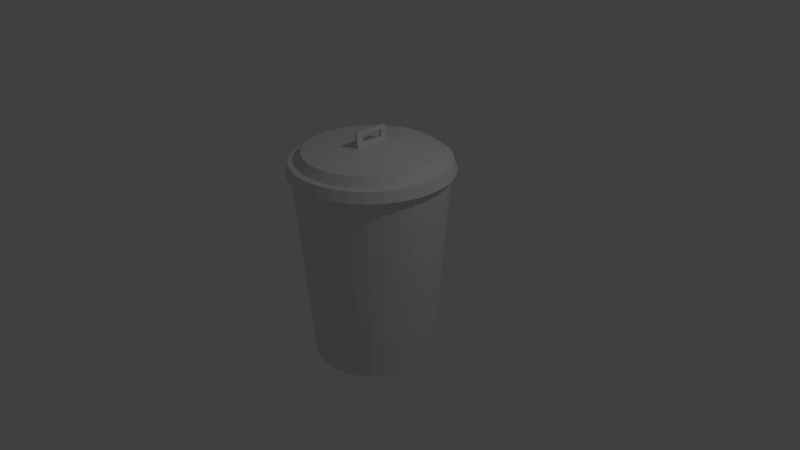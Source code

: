 # Source: trashcan2.blend  (saved by Blender 2.71.0; exported with 4.5.12 LTS)
import bpy
from mathutils import Matrix  # noqa: F401  (used for matrix-valued properties, if any)

bpy.ops.wm.read_factory_settings(use_empty=True)
scene = bpy.context.scene
scene.name = 'Scene'

# ---- collections
col_collection_1 = bpy.data.collections.new('Collection 1'); scene.collection.children.link(col_collection_1)

# ---- world
world_world = bpy.data.worlds.new('World'); scene.world = world_world
world_world.color = (0.05088, 0.05088, 0.05088)
world_world.use_sun_shadow = False
world_world.sun_shadow_jitter_overblur = 0.0
world_world.cycles.sampling_method = 'MANUAL'
world_world.cycles.sample_map_resolution = 256

# ---- cameras
cam_camera = bpy.data.cameras.new('Camera')
cam_camera.clip_end = 100.0
cam_camera.lens = 35.0
cam_camera.sensor_width = 32.0
cam_camera.sensor_height = 18.0
cam_camera.ortho_scale = 7.314
cam_camera.dof.focus_distance = 0.0
cam_camera.dof.aperture_fstop = 128.0

# ---- lights
light_lamp = bpy.data.lights.new('Lamp', 'POINT')
light_lamp.transmission_factor = 0.0
light_lamp.cutoff_distance = 30.0
light_lamp.energy = 100.0
light_lamp.shadow_buffer_clip_start = 1.001
light_lamp.shadow_soft_size = 0.1
light_lamp.shadow_maximum_resolution = 0.006
light_lamp.use_absolute_resolution = True
light_lamp.cycles.use_multiple_importance_sampling = False

# ---- meshes
me_cube_001 = bpy.data.meshes.new('Cube.001')
me_cube_001.from_pydata([(-1.625, -1.0, -1.0), (-1.625, 1.0, -1.0), (1.625, 1.0, -1.0), (1.625, -1.0, -1.0), (-1.0, -1.0, 0.08849), (-1.0, 1.0, 0.08849), (1.0, 1.0, 0.08849), (1.0, -1.0, 0.08849), (-1.625, -1.0, -0.2917), (-1.625, 1.0, -0.2917), (1.625, 1.0, -0.2917), (1.625, -1.0, -0.2917), (-1.0, -0.5894, 0.08849), (-1.625, -0.5894, -1.0), (1.0, -0.5894, 0.08849), (1.625, -0.5894, -1.0), (-1.625, -0.5894, -0.2917), (1.625, -0.5894, -0.2917), (-1.0, 0.6812, 0.08849), (1.625, 0.6812, -1.0), (1.625, 0.6812, -0.2917), (-1.625, 0.6812, -1.0), (1.0, 0.6812, 0.08849), (-1.625, 0.6812, -0.2917), (-1.0, -1.0, 1.934), (-1.0, 1.0, 1.934), (1.0, 1.0, 1.934), (1.0, -1.0, 1.934), (-1.0, -0.5894, 1.934), (1.0, -0.5894, 1.934), (-1.0, 0.6812, 1.934), (1.0, 0.6812, 1.934), (1.0, -0.5894, 1.357), (-1.0, -0.5894, 1.357), (-1.0, -1.0, 1.357), (1.0, -1.0, 1.357), (-1.0, 0.6812, 1.374), (1.0, 0.6812, 1.374), (1.0, 1.0, 1.374), (-1.0, 1.0, 1.374), (-1.0, -0.1007, 1.934), (1.0, -0.1007, 1.934), (-1.0, 0.1925, 1.934), (1.0, 0.1925, 1.934), (1.0, -0.1007, 1.357), (-1.0, -0.1007, 1.357), (-1.0, 0.1925, 1.374), (1.0, 0.1925, 1.374)], [], [(23, 9, 1, 21), (9, 10, 2, 1), (17, 11, 3, 15), (11, 8, 0, 3), (21, 1, 2, 19), (30, 36, 46, 42), (18, 5, 9, 23), (5, 6, 10, 9), (14, 7, 11, 17), (7, 4, 8, 11), (8, 16, 13, 0), (20, 17, 15, 19), (0, 13, 15, 3), (36, 37, 47, 46), (4, 12, 16, 8), (22, 14, 17, 20), (16, 23, 21, 13), (13, 21, 19, 15), (14, 22, 18, 12), (12, 18, 23, 16), (10, 20, 19, 2), (6, 22, 20, 10), (31, 26, 25, 30), (27, 29, 28, 24), (37, 38, 26, 31), (33, 34, 24, 28), (34, 35, 27, 24), (35, 32, 29, 27), (38, 39, 25, 26), (39, 36, 30, 25), (14, 12, 33, 32), (12, 4, 34, 33), (4, 7, 35, 34), (7, 14, 32, 35), (18, 22, 37, 36), (22, 6, 38, 37), (6, 5, 39, 38), (5, 18, 36, 39), (32, 33, 45, 44), (29, 32, 44, 41), (33, 28, 40, 45), (37, 31, 43, 47), (31, 30, 42, 43), (28, 29, 41, 40), (40, 42, 46, 45), (45, 46, 47, 44), (44, 47, 43, 41), (41, 43, 42, 40)])
me_cube_001.use_remesh_preserve_volume = False
me_cube_001.use_remesh_preserve_attributes = False
me_cube_001.use_mirror_vertex_groups = False
me_cube_001.update()
me_cylinder = bpy.data.meshes.new('Cylinder')
me_cylinder.from_pydata([(1.038e-07, 2.753e-07, 0.7821), (2.303e-08, 0.8, -1.0), (1.171e-07, 0.02082, 1.116), (0.1561, 0.7846, -1.0), (0.004063, 0.02042, 1.116), (0.3061, 0.7391, -1.0), (0.007969, 0.01924, 1.116), (0.4445, 0.6652, -1.0), (0.01157, 0.01731, 1.116), (0.5657, 0.5657, -1.0), (0.01472, 0.01473, 1.116), (0.6652, 0.4445, -1.0), (0.01731, 0.01157, 1.116), (0.7391, 0.3061, -1.0), (0.01924, 0.007969, 1.116), (0.7846, 0.1561, -1.0), (0.02042, 0.004063, 1.116), (0.8, 1.157e-07, -1.0), (0.02082, 3.145e-07, 1.116), (0.7846, -0.1561, -1.0), (0.02042, -0.004062, 1.116), (0.7391, -0.3061, -1.0), (0.01924, -0.007969, 1.116), (0.6652, -0.4445, -1.0), (0.01731, -0.01157, 1.116), (0.5657, -0.5657, -1.0), (0.01472, -0.01472, 1.116), (0.4445, -0.6652, -1.0), (0.01157, -0.01731, 1.116), (0.3061, -0.7391, -1.0), (0.007969, -0.01924, 1.116), (0.1561, -0.7846, -1.0), (0.004063, -0.02042, 1.116), (-2.376e-07, -0.8, -1.0), (1.103e-07, -0.02082, 1.116), (-0.1561, -0.7846, -1.0), (-0.004062, -0.02042, 1.116), (-0.3061, -0.7391, -1.0), (-0.007969, -0.01924, 1.116), (-0.4445, -0.6652, -1.0), (-0.01157, -0.01731, 1.116), (-0.5657, -0.5657, -1.0), (-0.01472, -0.01472, 1.116), (-0.6652, -0.4445, -1.0), (-0.01731, -0.01157, 1.116), (-0.7391, -0.3061, -1.0), (-0.01924, -0.007969, 1.116), (-0.7846, -0.1561, -1.0), (-0.02042, -0.004062, 1.116), (-0.8, 8.277e-07, -1.0), (-0.02082, 3.33e-07, 1.116), (-0.7846, 0.1561, -1.0), (-0.02042, 0.004063, 1.116), (-0.7391, 0.3061, -1.0), (-0.01924, 0.007969, 1.116), (-0.6652, 0.4445, -1.0), (-0.01731, 0.01157, 1.116), (-0.5657, 0.5657, -1.0), (-0.01472, 0.01473, 1.116), (-0.4445, 0.6652, -1.0), (-0.01157, 0.01731, 1.116), (-0.3061, 0.7391, -1.0), (-0.007969, 0.01924, 1.116), (-0.1561, 0.7846, -1.0), (-0.004062, 0.02042, 1.116), (1.17e-09, 0.9898, 0.8984), (0.1931, 0.9708, 0.8984), (0.3788, 0.9145, 0.8984), (0.5499, 0.823, 0.8984), (0.6999, 0.6999, 0.8984), (0.823, 0.5499, 0.8984), (0.9145, 0.3788, 0.8984), (0.9708, 0.1931, 0.8984), (0.9898, 7.754e-08, 0.8984), (0.9708, -0.1931, 0.8984), (0.9145, -0.3788, 0.8984), (0.823, -0.5499, 0.8984), (0.6999, -0.6999, 0.8984), (0.5499, -0.823, 0.8984), (0.3788, -0.9145, 0.8984), (0.1931, -0.9708, 0.8984), (-3.214e-07, -0.9898, 0.8984), (-0.1931, -0.9708, 0.8984), (-0.3788, -0.9145, 0.8984), (-0.5499, -0.823, 0.8984), (-0.6999, -0.6999, 0.8984), (-0.823, -0.5499, 0.8984), (-0.9145, -0.3788, 0.8984), (-0.9708, -0.1931, 0.8984), (-0.9898, 9.586e-07, 0.8984), (-0.9708, 0.1931, 0.8984), (-0.9145, 0.3788, 0.8984), (-0.823, 0.5499, 0.8984), (-0.6999, 0.6999, 0.8984), (-0.5499, 0.823, 0.8984), (-0.3788, 0.9145, 0.8984), (-0.1931, 0.9708, 0.8984), (1.17e-09, 0.9898, 0.8984), (0.1931, 0.9708, 0.8984), (0.3788, 0.9145, 0.8984), (0.5499, 0.823, 0.8984), (0.6999, 0.6999, 0.8984), (0.823, 0.5499, 0.8984), (0.9145, 0.3788, 0.8984), (0.9708, 0.1931, 0.8984), (0.9898, 7.754e-08, 0.8984), (0.9708, -0.1931, 0.8984), (0.9145, -0.3788, 0.8984), (0.823, -0.5499, 0.8984), (0.6999, -0.6999, 0.8984), (0.5499, -0.823, 0.8984), (0.3788, -0.9145, 0.8984), (0.1931, -0.9708, 0.8984), (-3.214e-07, -0.9898, 0.8984), (-0.1931, -0.9708, 0.8984), (-0.3788, -0.9145, 0.8984), (-0.5499, -0.823, 0.8984), (-0.6999, -0.6999, 0.8984), (-0.823, -0.5499, 0.8984), (-0.9145, -0.3788, 0.8984), (-0.9708, -0.1931, 0.8984), (-0.9898, 9.586e-07, 0.8984), (-0.9708, 0.1931, 0.8984), (-0.9145, 0.3788, 0.8984), (-0.823, 0.5499, 0.8984), (-0.6999, 0.6999, 0.8984), (-0.5499, 0.823, 0.8984), (-0.3788, 0.9145, 0.8984), (-0.1931, 0.9708, 0.8984), (2.997e-08, 1.015, 0.9933), (0.198, 0.9956, 0.9933), (0.3885, 0.9379, 0.9933), (0.564, 0.8441, 0.9933), (0.7178, 0.7178, 0.9933), (0.8441, 0.564, 0.9933), (0.9379, 0.3885, 0.9933), (0.9956, 0.198, 0.9933), (1.015, 9.617e-08, 0.9933), (0.9956, -0.198, 0.9933), (0.9379, -0.3885, 0.9933), (0.8441, -0.564, 0.9933), (0.7178, -0.7178, 0.9933), (0.564, -0.8441, 0.9933), (0.3885, -0.9379, 0.9933), (0.198, -0.9956, 0.9933), (-3.241e-07, -1.015, 0.9933), (-0.198, -0.9956, 0.9933), (-0.3885, -0.9379, 0.9933), (-0.564, -0.8441, 0.9933), (-0.7178, -0.7178, 0.9933), (-0.8441, -0.564, 0.9933), (-0.9379, -0.3885, 0.9933), (-0.9956, -0.198, 0.9933), (-1.015, 9.924e-07, 0.9933), (-0.9956, 0.198, 0.9933), (-0.9379, 0.3885, 0.9933), (-0.8441, 0.564, 0.9933), (-0.7178, 0.7178, 0.9933), (-0.564, 0.8441, 0.9933), (-0.3885, 0.9379, 0.9933), (-0.198, 0.9956, 0.9933), (2.751e-08, 1.057, 0.8916), (0.2063, 1.037, 0.8916), (0.4046, 0.9768, 0.8916), (0.5874, 0.8791, 0.8916), (0.7476, 0.7476, 0.8916), (0.8791, 0.5874, 0.8916), (0.9768, 0.4046, 0.8916), (1.037, 0.2063, 0.8916), (1.057, 8.814e-08, 0.8916), (1.037, -0.2063, 0.8916), (0.9768, -0.4046, 0.8916), (0.8791, -0.5874, 0.8916), (0.7476, -0.7476, 0.8916), (0.5874, -0.8791, 0.8916), (0.4046, -0.9768, 0.8916), (0.2063, -1.037, 0.8916), (-3.419e-07, -1.057, 0.8916), (-0.2063, -1.037, 0.8916), (-0.4046, -0.9768, 0.8916), (-0.5874, -0.8791, 0.8916), (-0.7476, -0.7476, 0.8916), (-0.8791, -0.5874, 0.8916), (-0.9768, -0.4046, 0.8916), (-1.037, -0.2063, 0.8916), (-1.057, 1.022e-06, 0.8916), (-1.037, 0.2063, 0.8916), (-0.9768, 0.4046, 0.8916), (-0.8791, 0.5874, 0.8916), (-0.7476, 0.7476, 0.8916), (-0.5874, 0.8791, 0.8916), (-0.4046, 0.9768, 0.8916), (-0.2063, 1.037, 0.8916), (0.5173, -0.7743, 0.9939), (0.7743, -0.5173, 0.9939), (0.8603, -0.3564, 0.9939), (0.9312, 1.144e-07, 0.9939), (0.9133, 0.1817, 0.9939), (0.7743, 0.5173, 0.9939), (0.6585, 0.6585, 0.9939), (0.3564, 0.8603, 0.9939), (0.1817, 0.9133, 0.9939), (3.679e-08, 0.9312, 0.9939), (-0.1817, 0.9133, 0.9939), (-0.3564, 0.8603, 0.9939), (-0.5173, 0.7743, 0.9939), (-0.7743, 0.5174, 0.9939), (-0.8603, 0.3564, 0.9939), (-0.9312, 9.366e-07, 0.9939), (-0.9133, -0.1817, 0.9939), (-0.7743, -0.5173, 0.9939), (-0.6585, -0.6585, 0.9939), (0.3564, -0.8603, 0.9939), (-2.878e-07, -0.9312, 0.9939), (-0.1817, -0.9133, 0.9939), (-0.5173, -0.7743, 0.9939), (-0.8603, -0.3564, 0.9939), (-0.9133, 0.1817, 0.9939), (-0.6585, 0.6585, 0.9939), (0.5173, 0.7743, 0.9939), (0.8603, 0.3564, 0.9939), (0.9133, -0.1817, 0.9939), (0.6585, -0.6585, 0.9939), (0.1817, -0.9133, 0.9939), (-0.3564, -0.8603, 0.9939), (1.171e-07, 0.02082, 1.116), (0.004063, 0.02042, 1.116), (0.007969, 0.01924, 1.116), (0.01157, 0.01731, 1.116), (0.01472, 0.01473, 1.116), (0.01731, 0.01157, 1.116), (0.01924, 0.007969, 1.116), (0.02042, 0.004063, 1.116), (0.02082, 3.145e-07, 1.116), (0.02042, -0.004062, 1.116), (0.01924, -0.007969, 1.116), (0.01731, -0.01157, 1.116), (0.01472, -0.01472, 1.116), (0.01157, -0.01731, 1.116), (0.007969, -0.01924, 1.116), (0.004063, -0.02042, 1.116), (1.103e-07, -0.02082, 1.116), (-0.004062, -0.02042, 1.116), (-0.007969, -0.01924, 1.116), (-0.01157, -0.01731, 1.116), (-0.01472, -0.01472, 1.116), (-0.01731, -0.01157, 1.116), (-0.01924, -0.007969, 1.116), (-0.02042, -0.004062, 1.116), (-0.02082, 3.33e-07, 1.116), (-0.02042, 0.004063, 1.116), (-0.01924, 0.007969, 1.116), (-0.01731, 0.01157, 1.116), (-0.01472, 0.01473, 1.116), (-0.01157, 0.01731, 1.116), (-0.007969, 0.01924, 1.116), (-0.004062, 0.02042, 1.116), (0.5173, -0.7743, 0.9939), (0.7743, -0.5173, 0.9939), (0.8603, -0.3564, 0.9939), (0.9312, 1.144e-07, 0.9939), (0.9133, 0.1817, 0.9939), (0.7743, 0.5173, 0.9939), (0.6585, 0.6585, 0.9939), (0.3564, 0.8603, 0.9939), (0.1817, 0.9133, 0.9939), (3.679e-08, 0.9312, 0.9939), (-0.1817, 0.9133, 0.9939), (-0.3564, 0.8603, 0.9939), (-0.5173, 0.7743, 0.9939), (-0.7743, 0.5174, 0.9939), (-0.8603, 0.3564, 0.9939), (-0.9312, 9.366e-07, 0.9939), (-0.9133, -0.1817, 0.9939), (-0.7743, -0.5173, 0.9939), (-0.6585, -0.6585, 0.9939), (0.3564, -0.8603, 0.9939), (-2.878e-07, -0.9312, 0.9939), (-0.1817, -0.9133, 0.9939), (-0.5173, -0.7743, 0.9939), (-0.8603, -0.3564, 0.9939), (-0.9133, 0.1817, 0.9939), (-0.6585, 0.6585, 0.9939), (0.5173, 0.7743, 0.9939), (0.8603, 0.3564, 0.9939), (0.9133, -0.1817, 0.9939), (0.6585, -0.6585, 0.9939), (0.1817, -0.9133, 0.9939), (-0.3564, -0.8603, 0.9939), (1.171e-07, 0.02082, 1.146), (1.171e-07, 0.02082, 1.116), (0.004063, 0.02042, 1.116), (0.007969, 0.01924, 1.116), (0.01157, 0.01731, 1.116), (0.01472, 0.01473, 1.116), (0.01731, 0.01157, 1.116), (0.01924, 0.007969, 1.116), (0.02042, 0.004063, 1.116), (0.02082, 3.145e-07, 1.116), (0.02042, -0.004062, 1.116), (0.01924, -0.007969, 1.116), (0.01731, -0.01157, 1.116), (0.01472, -0.01472, 1.116), (0.01157, -0.01731, 1.116), (0.007969, -0.01924, 1.116), (0.004063, -0.02042, 1.116), (1.103e-07, -0.02082, 1.116), (-0.004062, -0.02042, 1.116), (-0.007969, -0.01924, 1.116), (-0.01157, -0.01731, 1.116), (-0.01472, -0.01472, 1.116), (-0.01731, -0.01157, 1.116), (-0.01924, -0.007969, 1.116), (-0.02042, -0.004062, 1.116), (-0.02082, 3.33e-07, 1.116), (-0.02042, 0.004063, 1.116), (-0.01924, 0.007969, 1.116), (-0.01731, 0.01157, 1.116), (-0.01472, 0.01473, 1.116), (-0.01157, 0.01731, 1.116), (-0.007969, 0.01924, 1.116), (-0.004062, 0.02042, 1.116), (1.171e-07, 0.02082, 1.116), (0.004063, 0.02042, 1.116), (0.007969, 0.01924, 1.116), (0.01157, 0.01731, 1.116), (0.01472, 0.01473, 1.116), (0.01731, 0.01157, 1.116), (0.01924, 0.007969, 1.116), (0.02042, 0.004063, 1.116), (0.02082, 3.145e-07, 1.116), (0.02042, -0.004062, 1.116), (0.01924, -0.007969, 1.116), (0.01731, -0.01157, 1.116), (0.01472, -0.01472, 1.116), (0.01157, -0.01731, 1.116), (0.007969, -0.01924, 1.116), (0.004063, -0.02042, 1.116), (1.103e-07, -0.02082, 1.116), (-0.004062, -0.02042, 1.116), (-0.007969, -0.01924, 1.116), (-0.01157, -0.01731, 1.116), (-0.01472, -0.01472, 1.116), (-0.01731, -0.01157, 1.116), (-0.01924, -0.007969, 1.116), (-0.02042, -0.004062, 1.116), (-0.02082, 3.33e-07, 1.116), (-0.02042, 0.004063, 1.116), (-0.01924, 0.007969, 1.116), (-0.01731, 0.01157, 1.116), (-0.01472, 0.01473, 1.116), (-0.01157, 0.01731, 1.116), (-0.007969, 0.01924, 1.116), (-0.004062, 0.02042, 1.116), (0.5173, -0.7743, 0.9939), (0.7743, -0.5173, 0.9939), (0.8603, -0.3564, 0.9939), (0.9312, 1.144e-07, 0.9939), (0.9133, 0.1817, 0.9939), (0.7743, 0.5173, 0.9939), (0.6585, 0.6585, 0.9939), (0.3564, 0.8603, 0.9939), (0.1817, 0.9133, 0.9939), (3.679e-08, 0.9312, 0.9939), (-0.1817, 0.9133, 0.9939), (-0.3564, 0.8603, 0.9939), (-0.5173, 0.7743, 0.9939), (-0.7743, 0.5174, 0.9939), (-0.8603, 0.3564, 0.9939), (-0.9312, 9.366e-07, 0.9939), (-0.9133, -0.1817, 0.9939), (-0.7743, -0.5173, 0.9939), (-0.6585, -0.6585, 0.9939), (0.3564, -0.8603, 0.9939), (-2.878e-07, -0.9312, 0.9939), (-0.1817, -0.9133, 0.9939), (-0.5173, -0.7743, 0.9939), (-0.8603, -0.3564, 0.9939), (-0.9133, 0.1817, 0.9939), (-0.6585, 0.6585, 0.9939), (0.5173, 0.7743, 0.9939), (0.8603, 0.3564, 0.9939), (0.9133, -0.1817, 0.9939), (0.6585, -0.6585, 0.9939), (0.1817, -0.9133, 0.9939), (-0.3564, -0.8603, 0.9939), (0.004063, 0.02042, 1.146), (0.007969, 0.01924, 1.146), (0.01157, 0.01731, 1.146), (0.01472, 0.01473, 1.146), (0.01731, 0.01157, 1.146), (0.01924, 0.007969, 1.146), (0.02042, 0.004063, 1.146), (0.02082, 3.145e-07, 1.146), (0.02042, -0.004062, 1.146), (0.01924, -0.007969, 1.146), (0.01731, -0.01157, 1.146), (0.01472, -0.01472, 1.146), (0.01157, -0.01731, 1.146), (0.007969, -0.01924, 1.146), (0.004063, -0.02042, 1.146), (1.103e-07, -0.02082, 1.146), (-0.004062, -0.02042, 1.146), (-0.007969, -0.01924, 1.146), (-0.01157, -0.01731, 1.146), (-0.01472, -0.01472, 1.146), (-0.01731, -0.01157, 1.146), (-0.01924, -0.007969, 1.146), (-0.02042, -0.004062, 1.146), (-0.02082, 3.33e-07, 1.146), (-0.02042, 0.004063, 1.146), (-0.01924, 0.007969, 1.146), (-0.01731, 0.01157, 1.146), (-0.01472, 0.01473, 1.146), (-0.01157, 0.01731, 1.146), (-0.007969, 0.01924, 1.146), (-0.004062, 0.02042, 1.146), (0.5173, -0.7743, 0.9939), (0.7743, -0.5173, 0.9939), (0.8603, -0.3564, 0.9939), (0.9312, 1.144e-07, 0.9939), (0.9133, 0.1817, 0.9939), (0.7743, 0.5173, 0.9939), (0.6585, 0.6585, 0.9939), (0.3564, 0.8603, 0.9939), (0.1817, 0.9133, 0.9939), (3.679e-08, 0.9312, 0.9939), (-0.1817, 0.9133, 0.9939), (-0.3564, 0.8603, 0.9939), (-0.5173, 0.7743, 0.9939), (-0.7743, 0.5174, 0.9939), (-0.8603, 0.3564, 0.9939), (-0.9312, 9.366e-07, 0.9939), (-0.9133, -0.1817, 0.9939), (-0.7743, -0.5173, 0.9939), (-0.6585, -0.6585, 0.9939), (0.3564, -0.8603, 0.9939), (-2.878e-07, -0.9312, 0.9939), (-0.1817, -0.9133, 0.9939), (-0.5173, -0.7743, 0.9939), (-0.8603, -0.3564, 0.9939), (-0.9133, 0.1817, 0.9939), (-0.6585, 0.6585, 0.9939), (0.5173, 0.7743, 0.9939), (0.8603, 0.3564, 0.9939), (0.9133, -0.1817, 0.9939), (0.6585, -0.6585, 0.9939), (0.1817, -0.9133, 0.9939), (-0.3564, -0.8603, 0.9939), (0.4742, -0.7097, 1.08), (0.7886, -0.3266, 1.08), (0.8372, 0.1665, 1.08), (0.6036, 0.6036, 1.08), (0.1665, 0.8372, 1.08), (-0.1665, 0.8372, 1.08), (-0.4742, 0.7097, 1.08), (-0.7886, 0.3266, 1.08), (-0.8372, -0.1665, 1.08), (-0.6036, -0.6036, 1.08), (-2.541e-07, -0.8536, 1.08), (-0.4742, -0.7097, 1.08), (-0.7886, -0.3266, 1.08), (-0.8372, 0.1665, 1.08), (-0.6036, 0.6036, 1.08), (0.4742, 0.7097, 1.08), (0.7886, 0.3266, 1.08), (0.8372, -0.1665, 1.08), (0.6036, -0.6036, 1.08), (0.1665, -0.8372, 1.08), (-0.3266, -0.7886, 1.08), (0.7097, -0.4742, 1.08), (0.8536, 1.312e-07, 1.08), (0.7097, 0.4742, 1.08), (0.3266, 0.7886, 1.08), (4.31e-08, 0.8536, 1.08), (-0.3266, 0.7886, 1.08), (-0.7097, 0.4742, 1.08), (-0.8536, 8.85e-07, 1.08), (-0.7097, -0.4742, 1.08), (0.3266, -0.7886, 1.08), (-0.1665, -0.8372, 1.08)], [], [(0, 1, 3), (253, 254, 351, 350), (219, 199, 133, 132), (0, 3, 5), (271, 281, 378, 368), (87, 86, 182, 183), (0, 5, 7), (238, 239, 336, 335), (72, 71, 167, 168), (0, 7, 9), (282, 270, 367, 379), (218, 205, 158, 157), (0, 9, 11), (60, 58, 318, 319), (94, 93, 189, 190), (0, 11, 13), (260, 261, 358, 357), (79, 78, 174, 175), (0, 13, 15), (54, 52, 315, 316), (217, 207, 155, 154), (0, 15, 17), (245, 246, 343, 342), (202, 201, 130, 129), (0, 17, 19), (288, 278, 375, 385), (216, 209, 152, 151), (0, 19, 21), (48, 46, 312, 313), (215, 211, 149, 148), (0, 21, 23), (4, 2, 290, 291), (86, 85, 181, 182), (0, 23, 25), (230, 231, 328, 327), (213, 214, 146, 145), (0, 25, 27), (274, 275, 372, 371), (71, 70, 166, 167), (0, 27, 29), (42, 40, 309, 310), (193, 212, 143, 142), (0, 29, 31), (252, 253, 350, 349), (93, 92, 188, 189), (0, 31, 33), (269, 282, 379, 366), (195, 194, 140, 139), (0, 33, 35), (237, 238, 335, 334), (78, 77, 173, 174), (0, 35, 37), (36, 34, 306, 307), (197, 196, 137, 136), (0, 37, 39), (281, 272, 369, 378), (199, 198, 134, 133), (0, 39, 41), (30, 28, 303, 304), (85, 84, 180, 181), (0, 41, 43), (258, 259, 356, 355), (201, 200, 131, 130), (0, 43, 45), (244, 245, 342, 341), (70, 69, 165, 166), (0, 45, 47), (24, 22, 300, 301), (203, 202, 129, 160), (0, 47, 49), (287, 276, 373, 384), (92, 91, 187, 188), (0, 49, 51), (18, 16, 297, 298), (77, 76, 172, 173), (0, 51, 53), (229, 230, 327, 326), (205, 204, 159, 158), (0, 53, 55), (272, 273, 370, 369), (84, 83, 179, 180), (0, 55, 57), (12, 10, 294, 295), (207, 206, 156, 155), (0, 57, 59), (251, 252, 349, 348), (69, 68, 164, 165), (0, 59, 61), (263, 283, 380, 360), (209, 208, 153, 152), (0, 61, 63), (6, 4, 291, 292), (211, 210, 150, 149), (0, 63, 1), (236, 237, 334, 333), (91, 90, 186, 187), (1, 65, 66, 3), (3, 66, 67, 5), (5, 67, 68, 7), (7, 68, 69, 9), (9, 69, 70, 11), (11, 70, 71, 13), (13, 71, 72, 15), (15, 72, 73, 17), (17, 73, 74, 19), (19, 74, 75, 21), (21, 75, 76, 23), (23, 76, 77, 25), (25, 77, 78, 27), (27, 78, 79, 29), (29, 79, 80, 31), (31, 80, 81, 33), (33, 81, 82, 35), (35, 82, 83, 37), (37, 83, 84, 39), (39, 84, 85, 41), (41, 85, 86, 43), (43, 86, 87, 45), (45, 87, 88, 47), (47, 88, 89, 49), (49, 89, 90, 51), (51, 90, 91, 53), (53, 91, 92, 55), (55, 92, 93, 57), (57, 93, 94, 59), (59, 94, 95, 61), (61, 95, 96, 63), (63, 96, 65, 1), (90, 89, 121, 122), (68, 67, 99, 100), (79, 78, 110, 111), (88, 87, 119, 120), (66, 65, 97, 98), (77, 76, 108, 109), (65, 96, 128, 97), (86, 85, 117, 118), (75, 74, 106, 107), (95, 94, 126, 127), (84, 83, 115, 116), (73, 72, 104, 105), (93, 92, 124, 125), (82, 81, 113, 114), (71, 70, 102, 103), (91, 90, 122, 123), (69, 68, 100, 101), (80, 79, 111, 112), (89, 88, 120, 121), (67, 66, 98, 99), (78, 77, 109, 110), (87, 86, 118, 119), (76, 75, 107, 108), (96, 95, 127, 128), (85, 84, 116, 117), (74, 73, 105, 106), (94, 93, 125, 126), (83, 82, 114, 115), (72, 71, 103, 104), (92, 91, 123, 124), (70, 69, 101, 102), (81, 80, 112, 113), (161, 129, 130, 162), (162, 130, 131, 163), (163, 131, 132, 164), (164, 132, 133, 165), (165, 133, 134, 166), (166, 134, 135, 167), (167, 135, 136, 168), (168, 136, 137, 169), (169, 137, 138, 170), (170, 138, 139, 171), (171, 139, 140, 172), (172, 140, 141, 173), (173, 141, 142, 174), (174, 142, 143, 175), (175, 143, 144, 176), (176, 144, 145, 177), (177, 145, 146, 178), (178, 146, 147, 179), (179, 147, 148, 180), (180, 148, 149, 181), (181, 149, 150, 182), (182, 150, 151, 183), (183, 151, 152, 184), (184, 152, 153, 185), (185, 153, 154, 186), (186, 154, 155, 187), (187, 155, 156, 188), (188, 156, 157, 189), (189, 157, 158, 190), (190, 158, 159, 191), (191, 159, 160, 192), (192, 160, 129, 161), (80, 79, 175, 176), (95, 94, 190, 191), (220, 197, 136, 135), (221, 195, 139, 138), (73, 72, 168, 169), (88, 87, 183, 184), (222, 193, 142, 141), (223, 213, 145, 144), (66, 65, 161, 162), (81, 80, 176, 177), (224, 215, 148, 147), (96, 95, 191, 192), (210, 216, 151, 150), (208, 217, 154, 153), (74, 73, 169, 170), (89, 88, 184, 185), (206, 218, 157, 156), (204, 203, 160, 159), (67, 66, 162, 163), (82, 81, 177, 178), (65, 96, 192, 161), (75, 74, 170, 171), (200, 219, 132, 131), (90, 89, 185, 186), (198, 220, 135, 134), (68, 67, 163, 164), (196, 221, 138, 137), (194, 222, 141, 140), (83, 82, 178, 179), (212, 223, 144, 143), (214, 224, 147, 146), (76, 75, 171, 172), (34, 36, 242, 241), (28, 30, 239, 238), (223, 212, 276, 287), (208, 209, 273, 272), (22, 24, 236, 235), (16, 18, 233, 232), (199, 219, 283, 263), (10, 12, 230, 229), (216, 210, 274, 280), (4, 6, 227, 226), (64, 2, 225, 256), (212, 193, 257, 276), (222, 194, 258, 286), (206, 207, 271, 270), (60, 62, 255, 254), (54, 56, 252, 251), (215, 224, 288, 279), (214, 213, 277, 278), (48, 50, 249, 248), (42, 44, 246, 245), (221, 196, 260, 285), (204, 205, 269, 268), (36, 38, 243, 242), (30, 32, 240, 239), (24, 26, 237, 236), (213, 223, 287, 277), (211, 215, 279, 275), (18, 20, 234, 233), (12, 14, 231, 230), (220, 198, 262, 284), (202, 203, 267, 266), (6, 8, 228, 227), (2, 64, 321, 290), (280, 274, 371, 377), (276, 257, 354, 373), (243, 244, 341, 340), (286, 258, 355, 383), (228, 229, 326, 325), (62, 60, 319, 320), (270, 271, 368, 367), (56, 54, 316, 317), (250, 251, 348, 347), (235, 236, 333, 332), (50, 48, 313, 314), (279, 288, 385, 376), (44, 42, 310, 311), (278, 277, 374, 375), (242, 243, 340, 339), (38, 36, 307, 308), (285, 260, 357, 382), (227, 228, 325, 324), (32, 30, 304, 305), (268, 269, 366, 365), (26, 24, 301, 302), (249, 250, 347, 346), (234, 235, 332, 331), (20, 18, 298, 299), (277, 287, 384, 374), (14, 12, 295, 296), (256, 225, 322, 353), (275, 279, 376, 372), (241, 242, 339, 338), (8, 6, 292, 293), (284, 262, 359, 381), (194, 195, 259, 258), (217, 208, 272, 281), (40, 42, 245, 244), (2, 4, 226, 225), (46, 48, 248, 247), (205, 218, 282, 269), (52, 54, 251, 250), (210, 211, 275, 274), (224, 214, 278, 288), (58, 60, 254, 253), (196, 197, 261, 260), (218, 206, 270, 282), (207, 217, 281, 271), (197, 220, 284, 261), (8, 10, 229, 228), (14, 16, 232, 231), (198, 199, 263, 262), (20, 22, 235, 234), (203, 204, 268, 267), (26, 28, 238, 237), (32, 34, 241, 240), (201, 202, 266, 265), (38, 40, 244, 243), (195, 221, 285, 259), (44, 46, 247, 246), (50, 52, 250, 249), (200, 201, 265, 264), (219, 200, 264, 283), (56, 58, 253, 252), (209, 216, 280, 273), (62, 64, 256, 255), (193, 222, 286, 257), (480, 469, 448, 438), (479, 468, 447, 436), (470, 467, 446, 418), (471, 466, 445, 420), (472, 465, 444, 422), (473, 464, 443, 424), (475, 454, 427, 428), (476, 463, 442, 430), (477, 462, 441, 432), (478, 461, 440, 434), (469, 460, 439, 448), (468, 459, 437, 447), (467, 449, 417, 446), (466, 450, 419, 445), (465, 451, 421, 444), (458, 478, 434, 435), (457, 477, 432, 433), (456, 476, 430, 431), (455, 475, 428, 429), (454, 474, 426, 427), (453, 473, 424, 425), (452, 472, 422, 423), (451, 471, 420, 421), (450, 470, 418, 419), (449, 479, 436, 417), (459, 480, 438, 437), (460, 458, 435, 439), (461, 457, 433, 440), (474, 453, 425, 426), (462, 456, 431, 441), (463, 455, 429, 442), (464, 452, 423, 443), (385, 375, 438, 448), (371, 372, 435, 434), (366, 379, 442, 429), (378, 369, 432, 441), (355, 356, 419, 418), (384, 373, 436, 447), (369, 370, 433, 432), (360, 380, 443, 423), (377, 371, 434, 440), (373, 354, 417, 436), (383, 355, 418, 446), (367, 368, 431, 430), (376, 385, 448, 439), (375, 374, 437, 438), (382, 357, 420, 445), (365, 366, 429, 428), (374, 384, 447, 437), (261, 284, 381, 358), (231, 232, 329, 328), (246, 247, 344, 343), (10, 8, 293, 294), (262, 263, 360, 359), (16, 14, 296, 297), (225, 226, 323, 322), (267, 268, 365, 364), (239, 240, 337, 336), (22, 20, 299, 300), (265, 266, 363, 362), (254, 255, 352, 351), (28, 26, 302, 303), (259, 285, 382, 356), (34, 32, 305, 306), (232, 233, 330, 329), (247, 248, 345, 344), (40, 38, 308, 309), (264, 265, 362, 361), (46, 44, 311, 312), (283, 264, 361, 380), (240, 241, 338, 337), (52, 50, 314, 315), (273, 280, 377, 370), (255, 256, 353, 352), (58, 56, 317, 318), (257, 286, 383, 354), (64, 62, 320, 321), (233, 234, 331, 330), (248, 249, 346, 345), (266, 267, 364, 363), (226, 227, 324, 323), (357, 358, 421, 420), (379, 367, 430, 442), (368, 378, 441, 431), (358, 381, 444, 421), (359, 360, 423, 422), (364, 365, 428, 427), (362, 363, 426, 425), (356, 382, 445, 419), (361, 362, 425, 424), (380, 361, 424, 443), (370, 377, 440, 433), (354, 383, 446, 417), (363, 364, 427, 426), (381, 359, 422, 444), (372, 376, 439, 435), (402, 403, 469, 480), (399, 400, 468, 479), (396, 397, 467, 470), (393, 394, 466, 471), (390, 391, 465, 472), (387, 388, 464, 473), (415, 416, 454, 475), (412, 413, 463, 476), (409, 410, 462, 477), (406, 407, 461, 478), (403, 404, 460, 469), (400, 401, 459, 468), (397, 398, 449, 467), (394, 395, 450, 466), (391, 392, 451, 465), (405, 406, 478, 458), (408, 409, 477, 457), (411, 412, 476, 456), (414, 415, 475, 455), (416, 289, 474, 454), (386, 387, 473, 453), (389, 390, 472, 452), (392, 393, 471, 451), (395, 396, 470, 450), (398, 399, 479, 449), (401, 402, 480, 459), (404, 405, 458, 460), (407, 408, 457, 461), (289, 386, 453, 474), (410, 411, 456, 462), (413, 414, 455, 463), (388, 389, 452, 464)])
me_cylinder.use_remesh_preserve_volume = False
me_cylinder.use_remesh_preserve_attributes = False
me_cylinder.use_mirror_vertex_groups = False
me_cylinder.update()

# ---- objects
ob_cube = bpy.data.objects.new('Cube', me_cube_001)
ob_cylinder = bpy.data.objects.new('Cylinder', me_cylinder)
ob_lamp = bpy.data.objects.new('Lamp', light_lamp)
ob_camera = bpy.data.objects.new('Camera', cam_camera)

# ---- transforms, parenting, visibility, modifiers, constraints
ob_cube.location = (0.0, 0.0, 1.561)
ob_cube.scale = (0.02048, 0.2268, 0.07843)
ob_cube.lineart.crease_threshold = 0.0
ob_cylinder.location = (0.0, 0.0, 0.0)
ob_cylinder.scale = (1.0, 1.0, 1.341)
ob_cylinder.lineart.crease_threshold = 0.0
ob_lamp.location = (4.076, 1.005, 5.904)
ob_lamp.rotation_euler = (0.6503, 0.05522, 1.866)
ob_lamp.lock_rotations_4d = False
ob_lamp.empty_display_type = 'ARROWS'
ob_lamp.color = (0.0, 0.0, 0.0, 0.0)
ob_lamp.lineart.crease_threshold = 0.0
ob_camera.location = (7.481, -6.508, 5.344)
ob_camera.rotation_euler = (1.109, 0.01082, 0.8149)
ob_camera.lock_rotations_4d = False
ob_camera.empty_display_type = 'ARROWS'
ob_camera.color = (0.0, 0.0, 0.0, 0.0)
ob_camera.display_type = 'WIRE'
ob_camera.lineart.crease_threshold = 0.0

# ---- collection membership
col_collection_1.objects.link(ob_cube)
col_collection_1.objects.link(ob_cylinder)
col_collection_1.objects.link(ob_lamp)
col_collection_1.objects.link(ob_camera)

# ---- scene / render settings (as saved in the file)
scene.camera = ob_camera
scene.frame_start = 1; scene.frame_end = 250; scene.frame_set(1)
scene.render.engine = 'BLENDER_EEVEE_NEXT'
scene.render.resolution_percentage = 50
scene.render.dither_intensity = 0.0
scene.cycles.use_denoising = False
scene.cycles.samples = 10
scene.cycles.sampling_pattern = 'TABULATED_SOBOL'
scene.cycles.light_sampling_threshold = 0.0
scene.cycles.use_adaptive_sampling = False
scene.cycles.use_light_tree = False
scene.cycles.blur_glossy = 0.0
scene.cycles.volume_bounces = 1
scene.cycles.pixel_filter_type = 'GAUSSIAN'
scene.cycles.sample_clamp_indirect = 0.0
scene.view_settings.view_transform = 'Standard'
bpy.context.view_layer.update()
